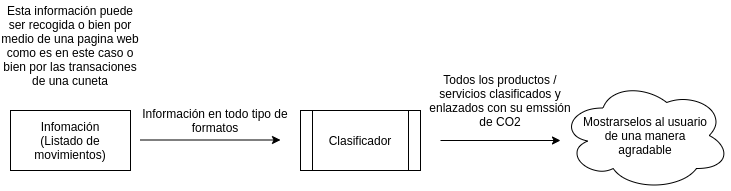

The diagram above was exported from draw.io. Its source (the exported page's mxGraphModel, read from the mxfile embedded in the PNG):
<mxGraphModel dx="796" dy="418" grid="1" gridSize="10" guides="1" tooltips="1" connect="1" arrows="1" fold="1" page="1" pageScale="1" pageWidth="850" pageHeight="1100" math="0" shadow="0">
  <root>
    <mxCell id="0" />
    <mxCell id="1" parent="0" />
    <mxCell id="Luz5NuWMDHgmGziRHDTa-1" value="Infomación&lt;br&gt;(Listado de movimientos)" style="rounded=0;whiteSpace=wrap;html=1;" vertex="1" parent="1">
      <mxGeometry x="50" y="210" width="120" height="60" as="geometry" />
    </mxCell>
    <mxCell id="Luz5NuWMDHgmGziRHDTa-3" value="" style="endArrow=classic;html=1;" edge="1" parent="1">
      <mxGeometry width="50" height="50" relative="1" as="geometry">
        <mxPoint x="180" y="239.5" as="sourcePoint" />
        <mxPoint x="320" y="239.5" as="targetPoint" />
      </mxGeometry>
    </mxCell>
    <mxCell id="Luz5NuWMDHgmGziRHDTa-4" value="Clasificador" style="shape=process;whiteSpace=wrap;html=1;backgroundOutline=1;" vertex="1" parent="1">
      <mxGeometry x="340" y="210" width="120" height="60" as="geometry" />
    </mxCell>
    <mxCell id="Luz5NuWMDHgmGziRHDTa-6" value="Información en todo tipo de formatos" style="text;html=1;strokeColor=none;fillColor=none;align=center;verticalAlign=middle;whiteSpace=wrap;rounded=0;" vertex="1" parent="1">
      <mxGeometry x="160" y="210" width="190" height="20" as="geometry" />
    </mxCell>
    <mxCell id="Luz5NuWMDHgmGziRHDTa-7" value="" style="endArrow=classic;html=1;" edge="1" parent="1">
      <mxGeometry width="50" height="50" relative="1" as="geometry">
        <mxPoint x="480" y="240" as="sourcePoint" />
        <mxPoint x="600" y="240" as="targetPoint" />
      </mxGeometry>
    </mxCell>
    <mxCell id="Luz5NuWMDHgmGziRHDTa-9" value="Mostrarselos al usuario&lt;br&gt;de una manera&lt;br&gt;agradable" style="ellipse;shape=cloud;whiteSpace=wrap;html=1;" vertex="1" parent="1">
      <mxGeometry x="600" y="180" width="170" height="110" as="geometry" />
    </mxCell>
    <mxCell id="Luz5NuWMDHgmGziRHDTa-10" value="Todos los productos / servicios clasificados y enlazados con su emssión de CO2" style="text;html=1;strokeColor=none;fillColor=none;align=center;verticalAlign=middle;whiteSpace=wrap;rounded=0;" vertex="1" parent="1">
      <mxGeometry x="460" y="170" width="160" height="60" as="geometry" />
    </mxCell>
    <mxCell id="Luz5NuWMDHgmGziRHDTa-11" value="Esta información puede ser recogida o bien por medio de una pagina web como es en este caso o bien por las transaciones de una cuneta" style="text;html=1;strokeColor=none;fillColor=none;align=center;verticalAlign=middle;whiteSpace=wrap;rounded=0;" vertex="1" parent="1">
      <mxGeometry x="40" y="100" width="140" height="90" as="geometry" />
    </mxCell>
  </root>
</mxGraphModel>